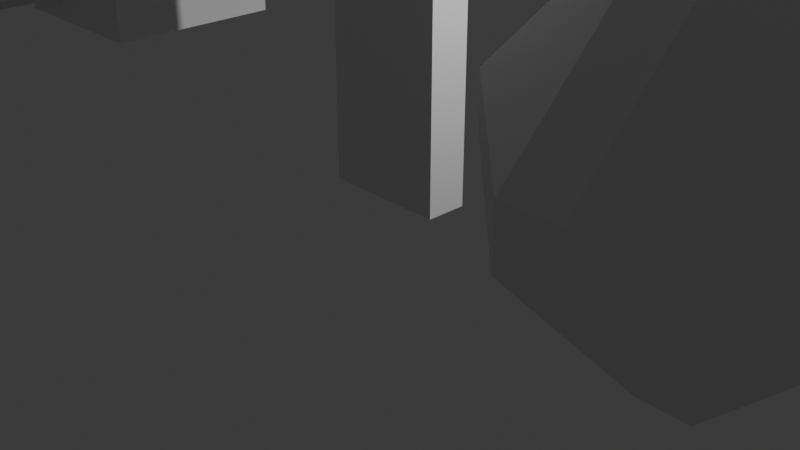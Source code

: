 # Source: haji.blend  (saved by Blender 4.3.34; exported with 4.5.12 LTS)
import bpy
from mathutils import Matrix  # noqa: F401  (used for matrix-valued properties, if any)

bpy.ops.wm.read_factory_settings(use_empty=True)
scene = bpy.context.scene
scene.name = 'Scene'

# ---- collections
col_collection = bpy.data.collections.new('Collection'); scene.collection.children.link(col_collection)
col_kumpulan_kubus = bpy.data.collections.new('kumpulan kubus'); scene.collection.children.link(col_kumpulan_kubus)

# ---- materials (node trees are filled in below, after node groups)
mat_material = bpy.data.materials.new('Material')
mat_material.alpha_threshold = 0.0
mat_material.roughness = 0.5
mat_material.line_color = (0.0, 0.0, 0.0, 1.0)

# ---- material node trees
mat_material.use_nodes = True; mat_material.node_tree.nodes.clear()
_N = mat_material.node_tree.nodes; _L = mat_material.node_tree.links
n0 = _N.new('ShaderNodeOutputMaterial'); n0.name = 'Material Output'; n0.location = (300, 300)
n1 = _N.new('ShaderNodeBsdfPrincipled'); n1.name = 'Principled BSDF'; n1.location = (10, 300)
n1.inputs[3].default_value = 1.45
_L.new(n1.outputs[0], n0.inputs[0])
n0.is_active_output = True

# ---- world
world_world = bpy.data.worlds.new('World'); scene.world = world_world
world_world.use_nodes = True; world_world.node_tree.nodes.clear()
_N = world_world.node_tree.nodes; _L = world_world.node_tree.links
n0 = _N.new('ShaderNodeOutputWorld'); n0.name = 'World Output'; n0.location = (300, 300)
n1 = _N.new('ShaderNodeBackground'); n1.name = 'Background'; n1.location = (10, 300)
n1.inputs[0].default_value = (0.05088, 0.05088, 0.05088, 1.0)
_L.new(n1.outputs[0], n0.inputs[0])
n0.is_active_output = True
world_world.color = (0.05088, 0.05088, 0.05088)
world_world.sun_shadow_jitter_overblur = 0.0

# ---- cameras
cam_camera = bpy.data.cameras.new('Camera')
cam_camera.clip_end = 100.0
cam_camera.ortho_scale = 7.314

# ---- lights
light_light = bpy.data.lights.new('Light', 'POINT')
light_light.energy = 1000.0
light_light.shadow_soft_size = 0.1

# ---- meshes
me_cube_006 = bpy.data.meshes.new('Cube.006')
me_cube_006.from_pydata([(-0.1294, -0.1294, -1.0), (-0.1294, -1.0, -0.1294), (-1.0, -0.1294, -0.1294), (-0.1294, -1.0, 0.1294), (-0.1294, -0.1294, 1.0), (-1.0, -0.1294, 0.1294), (-0.1294, 0.1294, -1.0), (-1.0, 0.1294, -0.1294), (-0.1294, 1.0, -0.1294), (-0.1294, 0.1294, 1.0), (-0.1294, 1.0, 0.1294), (-1.0, 0.1294, 0.1294), (0.1294, -0.1294, -1.0), (1.0, -0.1294, -0.1294), (0.1294, -1.0, -0.1294), (0.1294, -0.1294, 1.0), (0.1294, -1.0, 0.1294), (1.0, -0.1294, 0.1294), (0.1294, 0.1294, -1.0), (0.1294, 1.0, -0.1294), (1.0, 0.1294, -0.1294), (0.1294, 0.1294, 1.0), (1.0, 0.1294, 0.1294), (0.1294, 1.0, 0.1294)], [], [(14, 16, 3, 1), (20, 22, 17, 13), (21, 9, 4, 15), (2, 5, 11, 7), (8, 10, 23, 19), (0, 1, 2), (3, 4, 5), (6, 7, 8), (9, 10, 11), (12, 13, 14), (15, 16, 17), (18, 19, 20), (21, 22, 23), (6, 0, 2, 7), (1, 3, 5, 2), (4, 9, 11, 5), (10, 8, 7, 11), (18, 6, 8, 19), (9, 21, 23, 10), (22, 20, 19, 23), (12, 18, 20, 13), (21, 15, 17, 22), (16, 14, 13, 17), (0, 12, 14, 1), (15, 4, 3, 16), (6, 18, 12, 0)])
_uv = me_cube_006.uv_layers.new(name='UVMap')
_uv.uv.foreach_set('vector', [0.4838, 0.8588, 0.5162, 0.8588, 0.5162, 0.8912, 0.4838, 0.8912, 0.4838, 0.6088, 0.5162, 0.6088, 0.5162, 0.6412, 0.4838, 0.6412, 0.7338, 0.6088, 0.7662, 0.6088, 0.7662, 0.6412, 0.7338, 0.6412, 0.4838, 0.1088, 0.5162, 0.1088, 0.5162, 0.1412, 0.4838, 0.1412, 0.4838, 0.3588, 0.5162, 0.3588, 0.5162, 0.3912, 0.4838, 0.3912, 0.2338, 0.6412, 0.2338, 0.75, 0.125, 0.6412, 0.5162, 0.0, 0.625, 0.1088, 0.5162, 0.1088, 0.2338, 0.6088, 0.125, 0.6088, 0.2338, 0.5, 0.625, 0.1412, 0.5162, 0.25, 0.5162, 0.1412, 0.2662, 0.6412, 0.375, 0.6412, 0.2662, 0.75, 0.625, 0.8588, 0.5162, 0.8588, 0.5162, 0.75, 0.2662, 0.6088, 0.2662, 0.5, 0.375, 0.6088, 0.625, 0.3912, 0.5162, 0.5, 0.5162, 0.3912, 0.2338, 0.6088, 0.2338, 0.6412, 0.125, 0.6412, 0.125, 0.6088, 0.4838, 0.0, 0.5162, 0.0, 0.5162, 0.1088, 0.4838, 0.1088, 0.625, 0.1088, 0.625, 0.1412, 0.5162, 0.1412, 0.5162, 0.1088, 0.5162, 0.3588, 0.4838, 0.3588, 0.4838, 0.1412, 0.5162, 0.1412, 0.2662, 0.6088, 0.2338, 0.6088, 0.2338, 0.5, 0.2662, 0.5, 0.625, 0.3588, 0.625, 0.3912, 0.5162, 0.3912, 0.5162, 0.3588, 0.5162, 0.6088, 0.4838, 0.6088, 0.4838, 0.3912, 0.5162, 0.3912, 0.2662, 0.6412, 0.2662, 0.6088, 0.4838, 0.6088, 0.4838, 0.6412, 0.7338, 0.6088, 0.7338, 0.6412, 0.5162, 0.6412, 0.5162, 0.6088, 0.5162, 0.8588, 0.4838, 0.8588, 0.4838, 0.6412, 0.5162, 0.6412, 0.2338, 0.6412, 0.2662, 0.6412, 0.2662, 0.75, 0.2338, 0.75, 0.625, 0.8588, 0.625, 0.8912, 0.5162, 0.8912, 0.5162, 0.8588, 0.2338, 0.6088, 0.2662, 0.6088, 0.2662, 0.6412, 0.2338, 0.6412])
me_cube_006.update()
me_cube = bpy.data.meshes.new('Cube')
me_cube.from_pydata([(1.0, 1.0, 1.0), (1.0, 1.0, -1.0), (1.0, -1.0, 1.0), (1.0, -1.0, -1.0), (-1.0, 1.0, 1.0), (-1.0, 1.0, -1.0), (-1.0, -1.0, 1.0), (-1.0, -1.0, -1.0), (1.0, 1.0, 0.3333), (1.0, 1.0, -0.3333), (-1.0, -1.0, -0.3333), (-1.0, -1.0, 0.3333), (1.0, -1.0, 0.3333), (1.0, -1.0, -0.3333), (-1.0, 1.0, 0.3333), (-1.0, 1.0, -0.3333), (1.0, 8.477, 0.3333), (1.0, 8.477, -0.3333), (-1.0, 8.477, 0.3333), (-1.0, 8.477, -0.3333)], [], [(0, 4, 6, 2), (12, 2, 6, 11), (11, 6, 4, 14), (5, 1, 3, 7), (8, 0, 2, 12), (14, 4, 0, 8), (5, 15, 9, 1), (14, 8, 16, 18), (1, 9, 13, 3), (9, 8, 12, 13), (7, 10, 15, 5), (10, 11, 14, 15), (3, 13, 10, 7), (13, 12, 11, 10), (19, 18, 16, 17), (15, 14, 18, 19), (8, 9, 17, 16), (9, 15, 19, 17)])
_uv = me_cube.uv_layers.new(name='UVMap')
_uv.uv.foreach_set('vector', [0.625, 0.5, 0.875, 0.5, 0.875, 0.75, 0.625, 0.75, 0.5417, 0.75, 0.625, 0.75, 0.625, 1.0, 0.5417, 1.0, 0.5417, 0.0, 0.625, 0.0, 0.625, 0.25, 0.5417, 0.25, 0.125, 0.5, 0.375, 0.5, 0.375, 0.75, 0.125, 0.75, 0.5417, 0.5, 0.625, 0.5, 0.625, 0.75, 0.5417, 0.75, 0.5417, 0.25, 0.625, 0.25, 0.625, 0.5, 0.5417, 0.5, 0.375, 0.25, 0.4583, 0.25, 0.4583, 0.5, 0.375, 0.5, 0.5417, 0.25, 0.5417, 0.5, 0.5417, 0.5, 0.5417, 0.25, 0.375, 0.5, 0.4583, 0.5, 0.4583, 0.75, 0.375, 0.75, 0.4583, 0.5, 0.5417, 0.5, 0.5417, 0.75, 0.4583, 0.75, 0.375, 0.0, 0.4583, 0.0, 0.4583, 0.25, 0.375, 0.25, 0.4583, 0.0, 0.5417, 0.0, 0.5417, 0.25, 0.4583, 0.25, 0.375, 0.75, 0.4583, 0.75, 0.4583, 1.0, 0.375, 1.0, 0.4583, 0.75, 0.5417, 0.75, 0.5417, 1.0, 0.4583, 1.0, 0.4583, 0.25, 0.5417, 0.25, 0.5417, 0.5, 0.4583, 0.5, 0.4583, 0.25, 0.5417, 0.25, 0.5417, 0.25, 0.4583, 0.25, 0.5417, 0.5, 0.4583, 0.5, 0.4583, 0.5, 0.5417, 0.5, 0.4583, 0.5, 0.4583, 0.25, 0.4583, 0.25, 0.4583, 0.5])
me_cube.materials.append(mat_material)
me_cube.use_mirror_vertex_groups = False
me_cube.update()
me_cube_001 = bpy.data.meshes.new('Cube.001')
me_cube_001.from_pydata([(-1.0, -1.0, -1.0), (-1.0, -1.0, 1.0), (-1.0, 1.0, -1.0), (-1.0, 1.0, 1.0), (1.0, -1.0, -1.0), (1.0, -1.0, 1.0), (1.0, 1.0, -1.0), (1.0, 1.0, 1.0)], [], [(0, 1, 3, 2), (2, 3, 7, 6), (6, 7, 5, 4), (4, 5, 1, 0), (2, 6, 4, 0), (7, 3, 1, 5)])
_uv = me_cube_001.uv_layers.new(name='UVMap')
_uv.uv.foreach_set('vector', [0.375, 0.0, 0.625, 0.0, 0.625, 0.25, 0.375, 0.25, 0.375, 0.25, 0.625, 0.25, 0.625, 0.5, 0.375, 0.5, 0.375, 0.5, 0.625, 0.5, 0.625, 0.75, 0.375, 0.75, 0.375, 0.75, 0.625, 0.75, 0.625, 1.0, 0.375, 1.0, 0.125, 0.5, 0.375, 0.5, 0.375, 0.75, 0.125, 0.75, 0.625, 0.5, 0.875, 0.5, 0.875, 0.75, 0.625, 0.75])
me_cube_001.update()
me_cube_002 = bpy.data.meshes.new('Cube.002')
me_cube_002.from_pydata([(-1.0, -1.0, -1.0), (-1.0, -1.0, 1.0), (-1.0, 1.0, -1.0), (-1.0, 1.0, 1.0), (1.0, -1.0, -1.0), (1.0, -1.0, 1.0), (1.0, 1.0, -1.0), (1.0, 1.0, 1.0)], [], [(0, 1, 3, 2), (2, 3, 7, 6), (6, 7, 5, 4), (4, 5, 1, 0), (2, 6, 4, 0), (7, 3, 1, 5)])
_uv = me_cube_002.uv_layers.new(name='UVMap')
_uv.uv.foreach_set('vector', [0.375, 0.0, 0.625, 0.0, 0.625, 0.25, 0.375, 0.25, 0.375, 0.25, 0.625, 0.25, 0.625, 0.5, 0.375, 0.5, 0.375, 0.5, 0.625, 0.5, 0.625, 0.75, 0.375, 0.75, 0.375, 0.75, 0.625, 0.75, 0.625, 1.0, 0.375, 1.0, 0.125, 0.5, 0.375, 0.5, 0.375, 0.75, 0.125, 0.75, 0.625, 0.5, 0.875, 0.5, 0.875, 0.75, 0.625, 0.75])
me_cube_002.update()
me_cube_003 = bpy.data.meshes.new('Cube.003')
me_cube_003.from_pydata([(-1.0, -1.0, -1.0), (-1.0, -1.0, 1.0), (-1.0, 1.0, -1.0), (-1.0, 1.0, 1.0), (1.0, -1.0, -1.0), (1.0, -1.0, 1.0), (1.0, 1.0, -1.0), (1.0, 1.0, 1.0)], [], [(0, 1, 3, 2), (2, 3, 7, 6), (6, 7, 5, 4), (4, 5, 1, 0), (2, 6, 4, 0), (7, 3, 1, 5)])
_uv = me_cube_003.uv_layers.new(name='UVMap')
_uv.uv.foreach_set('vector', [0.375, 0.0, 0.625, 0.0, 0.625, 0.25, 0.375, 0.25, 0.375, 0.25, 0.625, 0.25, 0.625, 0.5, 0.375, 0.5, 0.375, 0.5, 0.625, 0.5, 0.625, 0.75, 0.375, 0.75, 0.375, 0.75, 0.625, 0.75, 0.625, 1.0, 0.375, 1.0, 0.125, 0.5, 0.375, 0.5, 0.375, 0.75, 0.125, 0.75, 0.625, 0.5, 0.875, 0.5, 0.875, 0.75, 0.625, 0.75])
me_cube_003.update()
me_cube_004 = bpy.data.meshes.new('Cube.004')
me_cube_004.from_pydata([(-1.0, -1.0, -1.0), (-1.0, -1.0, 1.0), (-1.0, 1.0, -1.0), (-1.0, 1.0, 1.0), (1.0, -1.0, -1.0), (1.0, -1.0, 1.0), (1.0, 1.0, -1.0), (1.0, 1.0, 1.0)], [], [(0, 1, 3, 2), (2, 3, 7, 6), (6, 7, 5, 4), (4, 5, 1, 0), (2, 6, 4, 0), (7, 3, 1, 5)])
_uv = me_cube_004.uv_layers.new(name='UVMap')
_uv.uv.foreach_set('vector', [0.375, 0.0, 0.625, 0.0, 0.625, 0.25, 0.375, 0.25, 0.375, 0.25, 0.625, 0.25, 0.625, 0.5, 0.375, 0.5, 0.375, 0.5, 0.625, 0.5, 0.625, 0.75, 0.375, 0.75, 0.375, 0.75, 0.625, 0.75, 0.625, 1.0, 0.375, 1.0, 0.125, 0.5, 0.375, 0.5, 0.375, 0.75, 0.125, 0.75, 0.625, 0.5, 0.875, 0.5, 0.875, 0.75, 0.625, 0.75])
me_cube_004.update()
me_cube_005 = bpy.data.meshes.new('Cube.005')
me_cube_005.from_pydata([(-1.0, -1.0, -1.0), (-1.0, -1.0, 1.0), (-1.0, 1.0, -1.0), (-1.0, 1.0, 1.0), (1.0, -1.0, -1.0), (1.0, -1.0, 1.0), (1.0, 1.0, -1.0), (1.0, 1.0, 1.0)], [], [(0, 1, 3, 2), (2, 3, 7, 6), (6, 7, 5, 4), (4, 5, 1, 0), (2, 6, 4, 0), (7, 3, 1, 5)])
_uv = me_cube_005.uv_layers.new(name='UVMap')
_uv.uv.foreach_set('vector', [0.375, 0.0, 0.625, 0.0, 0.625, 0.25, 0.375, 0.25, 0.375, 0.25, 0.625, 0.25, 0.625, 0.5, 0.375, 0.5, 0.375, 0.5, 0.625, 0.5, 0.625, 0.75, 0.375, 0.75, 0.375, 0.75, 0.625, 0.75, 0.625, 1.0, 0.375, 1.0, 0.125, 0.5, 0.375, 0.5, 0.375, 0.75, 0.125, 0.75, 0.625, 0.5, 0.875, 0.5, 0.875, 0.75, 0.625, 0.75])
me_cube_005.update()

# ---- objects
ob_bintang = bpy.data.objects.new('bintang', me_cube_006)
ob_palu = bpy.data.objects.new('palu', me_cube)
ob_light = bpy.data.objects.new('Light', light_light)
ob_camera = bpy.data.objects.new('Camera', cam_camera)
ob_cube = bpy.data.objects.new('Cube', me_cube_001)
ob_cube_001 = bpy.data.objects.new('Cube.001', me_cube_002)
ob_cube_002 = bpy.data.objects.new('Cube.002', me_cube_003)
ob_cube_003 = bpy.data.objects.new('Cube.003', me_cube_004)
ob_cube_004 = bpy.data.objects.new('Cube.004', me_cube_005)
ob_empty = bpy.data.objects.new('Empty', None)

# ---- transforms, parenting, visibility, modifiers, constraints
ob_bintang.location = (3.854, -0.7557, 2.059)
ob_bintang.scale = (1.904, 1.904, 1.904)
ob_palu.location = (0.0, 0.0, 5.917)
ob_palu.rotation_euler = (-1.571, -0.0, 0.0)
ob_palu.scale = (0.6626, 0.6626, 0.6626)
ob_palu.lock_rotations_4d = False
ob_palu.empty_display_type = 'ARROWS'
ob_palu.lineart.crease_threshold = 0.0
ob_light.location = (4.076, 1.005, 5.904)
ob_light.rotation_euler = (0.6503, 0.05522, 1.866)
ob_light.lock_rotations_4d = False
ob_light.empty_display_type = 'ARROWS'
ob_light.color = (0.0, 0.0, 0.0, 0.0)
ob_light.lineart.crease_threshold = 0.0
ob_camera.location = (7.359, -6.926, 4.958)
ob_camera.rotation_euler = (1.109, 0.0, 0.8149)
ob_camera.lock_rotations_4d = False
ob_camera.empty_display_type = 'ARROWS'
ob_camera.color = (0.0, 0.0, 0.0, 0.0)
ob_camera.display_type = 'WIRE'
ob_camera.lineart.crease_threshold = 0.0
ob_cube.parent = ob_empty
ob_cube.matrix_parent_inverse = Matrix(((0.4467, -0.0, 0.0, 2.531), (-0.0, 0.4467, -0.0, 0.0428), (-0.0, 0.0, 0.523, -1.301), (-0.0, 0.0, -0.0, 1.0)))
ob_cube.location = (-5.666, -0.09583, 2.487)
ob_cube_001.parent = ob_empty
ob_cube_001.matrix_parent_inverse = Matrix(((0.4467, -0.0, 0.0, 2.531), (-0.0, 0.4467, -0.0, 0.0428), (-0.0, 0.0, 0.523, -1.301), (-0.0, 0.0, -0.0, 1.0)))
ob_cube_001.location = (-4.407, -0.02256, 2.283)
ob_cube_002.parent = ob_empty
ob_cube_002.matrix_parent_inverse = Matrix(((0.4467, -0.0, 0.0, 2.531), (-0.0, 0.4467, -0.0, 0.0428), (-0.0, 0.0, 0.523, -1.301), (-0.0, 0.0, -0.0, 1.0)))
ob_cube_002.location = (-6.976, -0.3542, 2.182)
ob_cube_003.parent = ob_empty
ob_cube_003.matrix_parent_inverse = Matrix(((0.4467, -0.0, 0.0, 2.531), (-0.0, 0.4467, -0.0, 0.0428), (-0.0, 0.0, 0.523, -1.301), (-0.0, 0.0, -0.0, 1.0)))
ob_cube_003.location = (-6.366, 1.495, 3.05)
ob_cube_004.parent = ob_empty
ob_cube_004.matrix_parent_inverse = Matrix(((0.4467, -0.0, 0.0, 2.531), (-0.0, 0.4467, -0.0, 0.0428), (-0.0, 0.0, 0.523, -1.301), (-0.0, 0.0, -0.0, 1.0)))
ob_cube_004.location = (-5.927, -1.276, 3.013)
ob_empty.location = (-5.666, -0.09583, 2.487)
ob_empty.scale = (2.239, 2.239, 1.912)
ob_empty.empty_display_type = 'CUBE'

# ---- collection membership
scene.collection.objects.link(ob_bintang)
col_collection.objects.link(ob_palu)
col_collection.objects.link(ob_light)
col_collection.objects.link(ob_camera)
col_kumpulan_kubus.objects.link(ob_cube)
col_kumpulan_kubus.objects.link(ob_cube_001)
col_kumpulan_kubus.objects.link(ob_cube_002)
col_kumpulan_kubus.objects.link(ob_cube_003)
col_kumpulan_kubus.objects.link(ob_cube_004)
col_kumpulan_kubus.objects.link(ob_empty)

# ---- scene / render settings (as saved in the file)
scene.camera = ob_camera
scene.frame_start = 1; scene.frame_end = 250; scene.frame_set(1)
scene.render.engine = 'BLENDER_EEVEE_NEXT'
bpy.context.view_layer.update()
